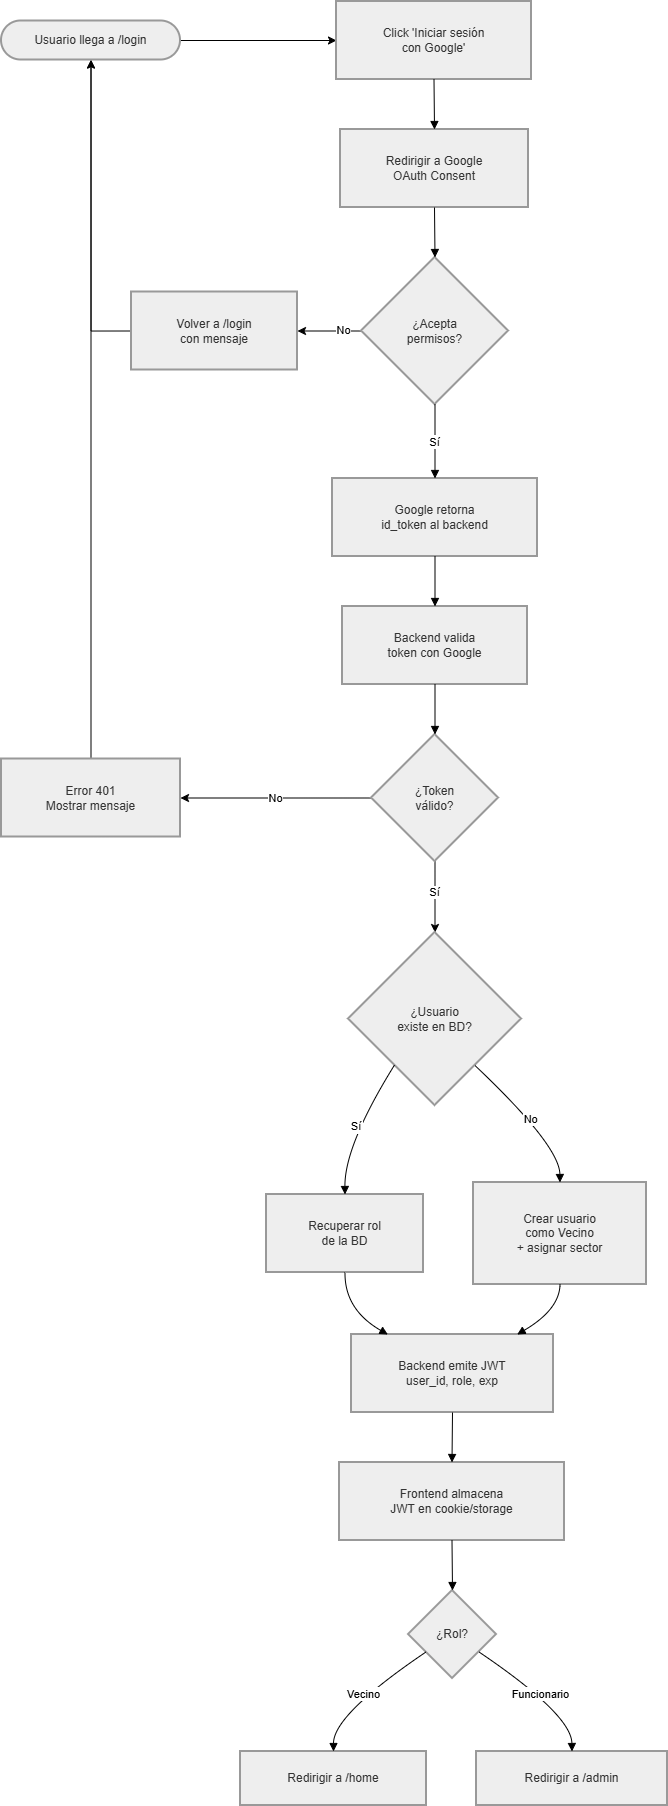

The diagram above was exported from draw.io. Its source (the exported page's mxGraphModel, read from the mxfile embedded in the PNG):
<mxGraphModel dx="1831" dy="1052" grid="1" gridSize="10" guides="1" tooltips="1" connect="1" arrows="1" fold="1" page="1" pageScale="1" pageWidth="827" pageHeight="1169" math="0" shadow="0">
  <root>
    <mxCell id="0" />
    <mxCell id="1" parent="0" />
    <mxCell id="SRRggmDMboOdpt8y6Hxo-50" edge="1" parent="1" source="SRRggmDMboOdpt8y6Hxo-1" style="edgeStyle=orthogonalEdgeStyle;rounded=0;orthogonalLoop=1;jettySize=auto;html=1;exitX=1;exitY=0.5;exitDx=0;exitDy=0;" target="SRRggmDMboOdpt8y6Hxo-2">
      <mxGeometry relative="1" as="geometry" />
    </mxCell>
    <mxCell id="SRRggmDMboOdpt8y6Hxo-1" parent="1" style="rounded=1;whiteSpace=wrap;arcSize=50;strokeWidth=2;fillColor=light-dark(#eeeeee,#1f2020);strokeColor=light-dark(#999999,#cccccc);fontColor=light-dark(#333333,#cccccc);" value="Usuario llega a /login" vertex="1">
      <mxGeometry height="39" width="179" x="10" y="128.5" as="geometry" />
    </mxCell>
    <mxCell id="SRRggmDMboOdpt8y6Hxo-2" parent="1" style="whiteSpace=wrap;strokeWidth=2;fillColor=light-dark(#eeeeee,#1f2020);strokeColor=light-dark(#999999,#cccccc);fontColor=light-dark(#333333,#cccccc);" value="Click 'Iniciar sesión&#10;con Google'" vertex="1">
      <mxGeometry height="78" width="195" x="345" y="109" as="geometry" />
    </mxCell>
    <mxCell id="SRRggmDMboOdpt8y6Hxo-3" parent="1" style="whiteSpace=wrap;strokeWidth=2;fillColor=light-dark(#eeeeee,#1f2020);strokeColor=light-dark(#999999,#cccccc);fontColor=light-dark(#333333,#cccccc);" value="Redirigir a Google&#10;OAuth Consent" vertex="1">
      <mxGeometry height="78" width="188" x="349" y="237" as="geometry" />
    </mxCell>
    <mxCell id="SRRggmDMboOdpt8y6Hxo-46" edge="1" parent="1" source="SRRggmDMboOdpt8y6Hxo-4" style="edgeStyle=orthogonalEdgeStyle;rounded=0;orthogonalLoop=1;jettySize=auto;html=1;exitX=0;exitY=0.5;exitDx=0;exitDy=0;entryX=1;entryY=0.5;entryDx=0;entryDy=0;" target="SRRggmDMboOdpt8y6Hxo-5">
      <mxGeometry relative="1" as="geometry" />
    </mxCell>
    <mxCell id="SRRggmDMboOdpt8y6Hxo-49" connectable="0" parent="SRRggmDMboOdpt8y6Hxo-46" style="edgeLabel;html=1;align=center;verticalAlign=middle;resizable=0;points=[];" value="No" vertex="1">
      <mxGeometry relative="1" x="-0.4091" y="-1" as="geometry">
        <mxPoint as="offset" />
      </mxGeometry>
    </mxCell>
    <mxCell id="SRRggmDMboOdpt8y6Hxo-4" parent="1" style="rhombus;strokeWidth=2;whiteSpace=wrap;fillColor=light-dark(#eeeeee,#1f2020);strokeColor=light-dark(#999999,#cccccc);fontColor=light-dark(#333333,#cccccc);" value="¿Acepta&#10;permisos?" vertex="1">
      <mxGeometry height="147" width="147" x="370" y="365" as="geometry" />
    </mxCell>
    <mxCell id="SRRggmDMboOdpt8y6Hxo-48" edge="1" parent="1" source="SRRggmDMboOdpt8y6Hxo-5" style="edgeStyle=orthogonalEdgeStyle;rounded=0;orthogonalLoop=1;jettySize=auto;html=1;exitX=0;exitY=0.5;exitDx=0;exitDy=0;entryX=0.5;entryY=1;entryDx=0;entryDy=0;" target="SRRggmDMboOdpt8y6Hxo-1">
      <mxGeometry relative="1" as="geometry" />
    </mxCell>
    <mxCell id="SRRggmDMboOdpt8y6Hxo-5" parent="1" style="whiteSpace=wrap;strokeWidth=2;fillColor=light-dark(#eeeeee,#1f2020);strokeColor=light-dark(#999999,#cccccc);fontColor=light-dark(#333333,#cccccc);" value="Volver a /login&#10;con mensaje" vertex="1">
      <mxGeometry height="78" width="166" x="140" y="399.5" as="geometry" />
    </mxCell>
    <mxCell id="SRRggmDMboOdpt8y6Hxo-6" parent="1" style="whiteSpace=wrap;strokeWidth=2;fillColor=light-dark(#eeeeee,#1f2020);strokeColor=light-dark(#999999,#cccccc);fontColor=light-dark(#333333,#cccccc);" value="Google retorna&#10;id_token al backend" vertex="1">
      <mxGeometry height="78" width="205" x="341" y="586" as="geometry" />
    </mxCell>
    <mxCell id="SRRggmDMboOdpt8y6Hxo-7" parent="1" style="whiteSpace=wrap;strokeWidth=2;fillColor=light-dark(#eeeeee,#1f2020);strokeColor=light-dark(#999999,#cccccc);fontColor=light-dark(#333333,#cccccc);" value="Backend valida&#10;token con Google" vertex="1">
      <mxGeometry height="78" width="185" x="351" y="714" as="geometry" />
    </mxCell>
    <mxCell id="SRRggmDMboOdpt8y6Hxo-40" edge="1" parent="1" source="SRRggmDMboOdpt8y6Hxo-8" style="edgeStyle=orthogonalEdgeStyle;rounded=0;orthogonalLoop=1;jettySize=auto;html=1;exitX=0;exitY=0.5;exitDx=0;exitDy=0;entryX=1;entryY=0.5;entryDx=0;entryDy=0;" target="SRRggmDMboOdpt8y6Hxo-9" value="No">
      <mxGeometry relative="1" as="geometry" />
    </mxCell>
    <mxCell id="SRRggmDMboOdpt8y6Hxo-42" edge="1" parent="1" source="SRRggmDMboOdpt8y6Hxo-8" style="edgeStyle=orthogonalEdgeStyle;rounded=0;orthogonalLoop=1;jettySize=auto;html=1;exitX=0.5;exitY=1;exitDx=0;exitDy=0;" target="SRRggmDMboOdpt8y6Hxo-10">
      <mxGeometry relative="1" as="geometry" />
    </mxCell>
    <mxCell id="SRRggmDMboOdpt8y6Hxo-45" connectable="0" parent="SRRggmDMboOdpt8y6Hxo-42" style="edgeLabel;html=1;align=center;verticalAlign=middle;resizable=0;points=[];" value="Sí" vertex="1">
      <mxGeometry relative="1" x="-0.1447" y="-1" as="geometry">
        <mxPoint as="offset" />
      </mxGeometry>
    </mxCell>
    <mxCell id="SRRggmDMboOdpt8y6Hxo-8" parent="1" style="rhombus;strokeWidth=2;whiteSpace=wrap;fillColor=light-dark(#eeeeee,#1f2020);strokeColor=light-dark(#999999,#cccccc);fontColor=light-dark(#333333,#cccccc);" value="¿Token&#10;válido?" vertex="1">
      <mxGeometry height="127" width="127" x="380" y="842" as="geometry" />
    </mxCell>
    <mxCell id="SRRggmDMboOdpt8y6Hxo-41" edge="1" parent="1" source="SRRggmDMboOdpt8y6Hxo-9" style="edgeStyle=orthogonalEdgeStyle;rounded=0;orthogonalLoop=1;jettySize=auto;html=1;exitX=0.5;exitY=0;exitDx=0;exitDy=0;" target="SRRggmDMboOdpt8y6Hxo-1">
      <mxGeometry relative="1" as="geometry" />
    </mxCell>
    <mxCell id="SRRggmDMboOdpt8y6Hxo-9" parent="1" style="whiteSpace=wrap;strokeWidth=2;fillColor=light-dark(#eeeeee,#1f2020);strokeColor=light-dark(#999999,#cccccc);fontColor=light-dark(#333333,#cccccc);" value="Error 401&#10;Mostrar mensaje" vertex="1">
      <mxGeometry height="78" width="179" x="10" y="866.5" as="geometry" />
    </mxCell>
    <mxCell id="SRRggmDMboOdpt8y6Hxo-10" parent="1" style="rhombus;strokeWidth=2;whiteSpace=wrap;fillColor=light-dark(#eeeeee,#1f2020);strokeColor=light-dark(#999999,#cccccc);fontColor=light-dark(#333333,#cccccc);" value="¿Usuario&#10;existe en BD?" vertex="1">
      <mxGeometry height="173" width="173" x="357" y="1040" as="geometry" />
    </mxCell>
    <mxCell id="SRRggmDMboOdpt8y6Hxo-11" parent="1" style="whiteSpace=wrap;strokeWidth=2;fillColor=light-dark(#eeeeee,#1f2020);strokeColor=light-dark(#999999,#cccccc);fontColor=light-dark(#333333,#cccccc);" value="Crear usuario&#10;como Vecino&#10;+ asignar sector" vertex="1">
      <mxGeometry height="102" width="173" x="482" y="1290" as="geometry" />
    </mxCell>
    <mxCell id="SRRggmDMboOdpt8y6Hxo-12" parent="1" style="whiteSpace=wrap;strokeWidth=2;fillColor=light-dark(#eeeeee,#1f2020);strokeColor=light-dark(#999999,#cccccc);fontColor=light-dark(#333333,#cccccc);" value="Recuperar rol&#10;de la BD" vertex="1">
      <mxGeometry height="78" width="157" x="275" y="1302" as="geometry" />
    </mxCell>
    <mxCell id="SRRggmDMboOdpt8y6Hxo-13" parent="1" style="whiteSpace=wrap;strokeWidth=2;fillColor=light-dark(#eeeeee,#1f2020);strokeColor=light-dark(#999999,#cccccc);fontColor=light-dark(#333333,#cccccc);" value="Backend emite JWT&#10;user_id, role, exp" vertex="1">
      <mxGeometry height="78" width="202" x="360" y="1442" as="geometry" />
    </mxCell>
    <mxCell id="SRRggmDMboOdpt8y6Hxo-14" parent="1" style="whiteSpace=wrap;strokeWidth=2;fillColor=light-dark(#eeeeee,#1f2020);strokeColor=light-dark(#999999,#cccccc);fontColor=light-dark(#333333,#cccccc);" value="Frontend almacena&#10;JWT en cookie/storage" vertex="1">
      <mxGeometry height="78" width="225" x="348" y="1570" as="geometry" />
    </mxCell>
    <mxCell id="SRRggmDMboOdpt8y6Hxo-15" parent="1" style="rhombus;strokeWidth=2;whiteSpace=wrap;fillColor=light-dark(#eeeeee,#1f2020);strokeColor=light-dark(#999999,#cccccc);fontColor=light-dark(#333333,#cccccc);" value="¿Rol?" vertex="1">
      <mxGeometry height="88" width="88" x="417" y="1698" as="geometry" />
    </mxCell>
    <mxCell id="SRRggmDMboOdpt8y6Hxo-16" parent="1" style="whiteSpace=wrap;strokeWidth=2;fillColor=light-dark(#eeeeee,#1f2020);strokeColor=light-dark(#999999,#cccccc);fontColor=light-dark(#333333,#cccccc);" value="Redirigir a /home" vertex="1">
      <mxGeometry height="54" width="186" x="249" y="1859" as="geometry" />
    </mxCell>
    <mxCell id="SRRggmDMboOdpt8y6Hxo-17" parent="1" style="whiteSpace=wrap;strokeWidth=2;fillColor=light-dark(#eeeeee,#1f2020);strokeColor=light-dark(#999999,#cccccc);fontColor=light-dark(#333333,#cccccc);" value="Redirigir a /admin" vertex="1">
      <mxGeometry height="54" width="191" x="485" y="1859" as="geometry" />
    </mxCell>
    <mxCell id="SRRggmDMboOdpt8y6Hxo-19" edge="1" parent="1" source="SRRggmDMboOdpt8y6Hxo-2" style="curved=1;startArrow=none;endArrow=block;exitX=0.5;exitY=1;entryX=0.5;entryY=0;rounded=0;" target="SRRggmDMboOdpt8y6Hxo-3" value="">
      <mxGeometry relative="1" as="geometry">
        <Array as="points" />
      </mxGeometry>
    </mxCell>
    <mxCell id="SRRggmDMboOdpt8y6Hxo-20" edge="1" parent="1" source="SRRggmDMboOdpt8y6Hxo-3" style="curved=1;startArrow=none;endArrow=block;exitX=0.5;exitY=1;entryX=0.5;entryY=0;rounded=0;" target="SRRggmDMboOdpt8y6Hxo-4" value="">
      <mxGeometry relative="1" as="geometry">
        <Array as="points" />
      </mxGeometry>
    </mxCell>
    <mxCell id="SRRggmDMboOdpt8y6Hxo-23" edge="1" parent="1" source="SRRggmDMboOdpt8y6Hxo-4" style="curved=1;startArrow=none;endArrow=block;exitX=0.5;exitY=1;entryX=0.5;entryY=0;rounded=0;" target="SRRggmDMboOdpt8y6Hxo-6" value="Sí">
      <mxGeometry relative="1" as="geometry">
        <Array as="points" />
      </mxGeometry>
    </mxCell>
    <mxCell id="SRRggmDMboOdpt8y6Hxo-24" edge="1" parent="1" source="SRRggmDMboOdpt8y6Hxo-6" style="curved=1;startArrow=none;endArrow=block;exitX=0.5;exitY=1;entryX=0.5;entryY=0;rounded=0;" target="SRRggmDMboOdpt8y6Hxo-7" value="">
      <mxGeometry relative="1" as="geometry">
        <Array as="points" />
      </mxGeometry>
    </mxCell>
    <mxCell id="SRRggmDMboOdpt8y6Hxo-25" edge="1" parent="1" source="SRRggmDMboOdpt8y6Hxo-7" style="curved=1;startArrow=none;endArrow=block;exitX=0.5;exitY=1;entryX=0.5;entryY=0;rounded=0;" target="SRRggmDMboOdpt8y6Hxo-8" value="">
      <mxGeometry relative="1" as="geometry">
        <Array as="points" />
      </mxGeometry>
    </mxCell>
    <mxCell id="SRRggmDMboOdpt8y6Hxo-29" edge="1" parent="1" source="SRRggmDMboOdpt8y6Hxo-10" style="curved=1;startArrow=none;endArrow=block;exitX=0.93;exitY=1;entryX=0.5;entryY=0;rounded=0;" target="SRRggmDMboOdpt8y6Hxo-11" value="No">
      <mxGeometry relative="1" as="geometry">
        <Array as="points">
          <mxPoint x="568" y="1253" />
        </Array>
      </mxGeometry>
    </mxCell>
    <mxCell id="SRRggmDMboOdpt8y6Hxo-30" edge="1" parent="1" source="SRRggmDMboOdpt8y6Hxo-10" style="curved=1;startArrow=none;endArrow=block;exitX=0.06;exitY=1;entryX=0.5;entryY=0;rounded=0;" target="SRRggmDMboOdpt8y6Hxo-12" value="Sí">
      <mxGeometry relative="1" as="geometry">
        <Array as="points">
          <mxPoint x="353" y="1253" />
        </Array>
      </mxGeometry>
    </mxCell>
    <mxCell id="SRRggmDMboOdpt8y6Hxo-31" edge="1" parent="1" source="SRRggmDMboOdpt8y6Hxo-11" style="curved=1;startArrow=none;endArrow=block;exitX=0.5;exitY=1;entryX=0.82;entryY=0;rounded=0;" target="SRRggmDMboOdpt8y6Hxo-13" value="">
      <mxGeometry relative="1" as="geometry">
        <Array as="points">
          <mxPoint x="568" y="1417" />
        </Array>
      </mxGeometry>
    </mxCell>
    <mxCell id="SRRggmDMboOdpt8y6Hxo-32" edge="1" parent="1" source="SRRggmDMboOdpt8y6Hxo-12" style="curved=1;startArrow=none;endArrow=block;exitX=0.5;exitY=1;entryX=0.18;entryY=0;rounded=0;" target="SRRggmDMboOdpt8y6Hxo-13" value="">
      <mxGeometry relative="1" as="geometry">
        <Array as="points">
          <mxPoint x="353" y="1417" />
        </Array>
      </mxGeometry>
    </mxCell>
    <mxCell id="SRRggmDMboOdpt8y6Hxo-33" edge="1" parent="1" source="SRRggmDMboOdpt8y6Hxo-13" style="curved=1;startArrow=none;endArrow=block;exitX=0.5;exitY=1;entryX=0.5;entryY=0;rounded=0;" target="SRRggmDMboOdpt8y6Hxo-14" value="">
      <mxGeometry relative="1" as="geometry">
        <Array as="points" />
      </mxGeometry>
    </mxCell>
    <mxCell id="SRRggmDMboOdpt8y6Hxo-34" edge="1" parent="1" source="SRRggmDMboOdpt8y6Hxo-14" style="curved=1;startArrow=none;endArrow=block;exitX=0.5;exitY=1;entryX=0.5;entryY=0;rounded=0;" target="SRRggmDMboOdpt8y6Hxo-15" value="">
      <mxGeometry relative="1" as="geometry">
        <Array as="points" />
      </mxGeometry>
    </mxCell>
    <mxCell id="SRRggmDMboOdpt8y6Hxo-35" edge="1" parent="1" source="SRRggmDMboOdpt8y6Hxo-15" style="curved=1;startArrow=none;endArrow=block;exitX=0;exitY=0.83;entryX=0.5;entryY=0.01;rounded=0;" target="SRRggmDMboOdpt8y6Hxo-16" value="Vecino">
      <mxGeometry relative="1" as="geometry">
        <Array as="points">
          <mxPoint x="342" y="1822" />
        </Array>
      </mxGeometry>
    </mxCell>
    <mxCell id="SRRggmDMboOdpt8y6Hxo-36" edge="1" parent="1" source="SRRggmDMboOdpt8y6Hxo-15" style="curved=1;startArrow=none;endArrow=block;exitX=1;exitY=0.83;entryX=0.5;entryY=0.01;rounded=0;" target="SRRggmDMboOdpt8y6Hxo-17" value="Funcionario">
      <mxGeometry relative="1" as="geometry">
        <Array as="points">
          <mxPoint x="580" y="1822" />
        </Array>
      </mxGeometry>
    </mxCell>
  </root>
</mxGraphModel>